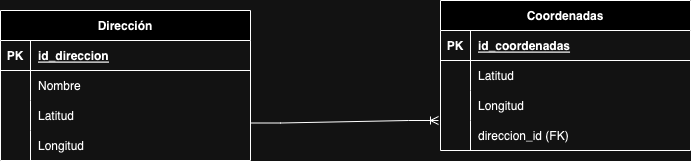

The diagram above was exported from draw.io. Its source (the exported page's mxGraphModel, read from the mxfile embedded in the PNG):
<mxGraphModel dx="2924" dy="1118" grid="1" gridSize="10" guides="1" tooltips="1" connect="1" arrows="1" fold="1" page="1" pageScale="1" pageWidth="850" pageHeight="1100" math="0" shadow="0" extFonts="Permanent Marker^https://fonts.googleapis.com/css?family=Permanent+Marker">
  <root>
    <mxCell id="0" />
    <mxCell id="1" parent="0" />
    <mxCell id="C-vyLk0tnHw3VtMMgP7b-13" value="Coordenadas" style="shape=table;startSize=30;container=1;collapsible=1;childLayout=tableLayout;fixedRows=1;rowLines=0;fontStyle=1;align=center;resizeLast=1;" parent="1" vertex="1">
      <mxGeometry x="400" y="360" width="250" height="150" as="geometry" />
    </mxCell>
    <mxCell id="C-vyLk0tnHw3VtMMgP7b-14" value="" style="shape=partialRectangle;collapsible=0;dropTarget=0;pointerEvents=0;fillColor=none;points=[[0,0.5],[1,0.5]];portConstraint=eastwest;top=0;left=0;right=0;bottom=1;" parent="C-vyLk0tnHw3VtMMgP7b-13" vertex="1">
      <mxGeometry y="30" width="250" height="30" as="geometry" />
    </mxCell>
    <mxCell id="C-vyLk0tnHw3VtMMgP7b-15" value="PK" style="shape=partialRectangle;overflow=hidden;connectable=0;fillColor=none;top=0;left=0;bottom=0;right=0;fontStyle=1;" parent="C-vyLk0tnHw3VtMMgP7b-14" vertex="1">
      <mxGeometry width="30" height="30" as="geometry">
        <mxRectangle width="30" height="30" as="alternateBounds" />
      </mxGeometry>
    </mxCell>
    <mxCell id="C-vyLk0tnHw3VtMMgP7b-16" value="id_coordenadas" style="shape=partialRectangle;overflow=hidden;connectable=0;fillColor=none;top=0;left=0;bottom=0;right=0;align=left;spacingLeft=6;fontStyle=5;" parent="C-vyLk0tnHw3VtMMgP7b-14" vertex="1">
      <mxGeometry x="30" width="220" height="30" as="geometry">
        <mxRectangle width="220" height="30" as="alternateBounds" />
      </mxGeometry>
    </mxCell>
    <mxCell id="C-vyLk0tnHw3VtMMgP7b-17" value="" style="shape=partialRectangle;collapsible=0;dropTarget=0;pointerEvents=0;fillColor=none;points=[[0,0.5],[1,0.5]];portConstraint=eastwest;top=0;left=0;right=0;bottom=0;" parent="C-vyLk0tnHw3VtMMgP7b-13" vertex="1">
      <mxGeometry y="60" width="250" height="30" as="geometry" />
    </mxCell>
    <mxCell id="C-vyLk0tnHw3VtMMgP7b-18" value="" style="shape=partialRectangle;overflow=hidden;connectable=0;fillColor=none;top=0;left=0;bottom=0;right=0;" parent="C-vyLk0tnHw3VtMMgP7b-17" vertex="1">
      <mxGeometry width="30" height="30" as="geometry">
        <mxRectangle width="30" height="30" as="alternateBounds" />
      </mxGeometry>
    </mxCell>
    <mxCell id="C-vyLk0tnHw3VtMMgP7b-19" value="Latitud" style="shape=partialRectangle;overflow=hidden;connectable=0;fillColor=none;top=0;left=0;bottom=0;right=0;align=left;spacingLeft=6;" parent="C-vyLk0tnHw3VtMMgP7b-17" vertex="1">
      <mxGeometry x="30" width="220" height="30" as="geometry">
        <mxRectangle width="220" height="30" as="alternateBounds" />
      </mxGeometry>
    </mxCell>
    <mxCell id="C-vyLk0tnHw3VtMMgP7b-20" value="" style="shape=partialRectangle;collapsible=0;dropTarget=0;pointerEvents=0;fillColor=none;points=[[0,0.5],[1,0.5]];portConstraint=eastwest;top=0;left=0;right=0;bottom=0;" parent="C-vyLk0tnHw3VtMMgP7b-13" vertex="1">
      <mxGeometry y="90" width="250" height="30" as="geometry" />
    </mxCell>
    <mxCell id="C-vyLk0tnHw3VtMMgP7b-21" value="" style="shape=partialRectangle;overflow=hidden;connectable=0;fillColor=none;top=0;left=0;bottom=0;right=0;" parent="C-vyLk0tnHw3VtMMgP7b-20" vertex="1">
      <mxGeometry width="30" height="30" as="geometry">
        <mxRectangle width="30" height="30" as="alternateBounds" />
      </mxGeometry>
    </mxCell>
    <mxCell id="C-vyLk0tnHw3VtMMgP7b-22" value="Longitud" style="shape=partialRectangle;overflow=hidden;connectable=0;fillColor=none;top=0;left=0;bottom=0;right=0;align=left;spacingLeft=6;" parent="C-vyLk0tnHw3VtMMgP7b-20" vertex="1">
      <mxGeometry x="30" width="220" height="30" as="geometry">
        <mxRectangle width="220" height="30" as="alternateBounds" />
      </mxGeometry>
    </mxCell>
    <mxCell id="pZU80Ke8vbqS8XdpZkG1-13" value="" style="shape=partialRectangle;collapsible=0;dropTarget=0;pointerEvents=0;fillColor=none;points=[[0,0.5],[1,0.5]];portConstraint=eastwest;top=0;left=0;right=0;bottom=0;" vertex="1" parent="C-vyLk0tnHw3VtMMgP7b-13">
      <mxGeometry y="120" width="250" height="30" as="geometry" />
    </mxCell>
    <mxCell id="pZU80Ke8vbqS8XdpZkG1-14" value="" style="shape=partialRectangle;overflow=hidden;connectable=0;fillColor=none;top=0;left=0;bottom=0;right=0;" vertex="1" parent="pZU80Ke8vbqS8XdpZkG1-13">
      <mxGeometry width="30" height="30" as="geometry">
        <mxRectangle width="30" height="30" as="alternateBounds" />
      </mxGeometry>
    </mxCell>
    <mxCell id="pZU80Ke8vbqS8XdpZkG1-15" value="direccion_id (FK)" style="shape=partialRectangle;overflow=hidden;connectable=0;fillColor=none;top=0;left=0;bottom=0;right=0;align=left;spacingLeft=6;" vertex="1" parent="pZU80Ke8vbqS8XdpZkG1-13">
      <mxGeometry x="30" width="220" height="30" as="geometry">
        <mxRectangle width="220" height="30" as="alternateBounds" />
      </mxGeometry>
    </mxCell>
    <mxCell id="C-vyLk0tnHw3VtMMgP7b-23" value="Dirección" style="shape=table;startSize=30;container=1;collapsible=1;childLayout=tableLayout;fixedRows=1;rowLines=0;fontStyle=1;align=center;resizeLast=1;" parent="1" vertex="1">
      <mxGeometry x="-40" y="370" width="250" height="150" as="geometry" />
    </mxCell>
    <mxCell id="C-vyLk0tnHw3VtMMgP7b-24" value="" style="shape=partialRectangle;collapsible=0;dropTarget=0;pointerEvents=0;fillColor=none;points=[[0,0.5],[1,0.5]];portConstraint=eastwest;top=0;left=0;right=0;bottom=1;" parent="C-vyLk0tnHw3VtMMgP7b-23" vertex="1">
      <mxGeometry y="30" width="250" height="30" as="geometry" />
    </mxCell>
    <mxCell id="C-vyLk0tnHw3VtMMgP7b-25" value="PK" style="shape=partialRectangle;overflow=hidden;connectable=0;fillColor=none;top=0;left=0;bottom=0;right=0;fontStyle=1;" parent="C-vyLk0tnHw3VtMMgP7b-24" vertex="1">
      <mxGeometry width="30" height="30" as="geometry">
        <mxRectangle width="30" height="30" as="alternateBounds" />
      </mxGeometry>
    </mxCell>
    <mxCell id="C-vyLk0tnHw3VtMMgP7b-26" value="id_direccion  " style="shape=partialRectangle;overflow=hidden;connectable=0;fillColor=none;top=0;left=0;bottom=0;right=0;align=left;spacingLeft=6;fontStyle=5;" parent="C-vyLk0tnHw3VtMMgP7b-24" vertex="1">
      <mxGeometry x="30" width="220" height="30" as="geometry">
        <mxRectangle width="220" height="30" as="alternateBounds" />
      </mxGeometry>
    </mxCell>
    <mxCell id="C-vyLk0tnHw3VtMMgP7b-27" value="" style="shape=partialRectangle;collapsible=0;dropTarget=0;pointerEvents=0;fillColor=none;points=[[0,0.5],[1,0.5]];portConstraint=eastwest;top=0;left=0;right=0;bottom=0;" parent="C-vyLk0tnHw3VtMMgP7b-23" vertex="1">
      <mxGeometry y="60" width="250" height="30" as="geometry" />
    </mxCell>
    <mxCell id="C-vyLk0tnHw3VtMMgP7b-28" value="" style="shape=partialRectangle;overflow=hidden;connectable=0;fillColor=none;top=0;left=0;bottom=0;right=0;" parent="C-vyLk0tnHw3VtMMgP7b-27" vertex="1">
      <mxGeometry width="30" height="30" as="geometry">
        <mxRectangle width="30" height="30" as="alternateBounds" />
      </mxGeometry>
    </mxCell>
    <mxCell id="C-vyLk0tnHw3VtMMgP7b-29" value="Nombre" style="shape=partialRectangle;overflow=hidden;connectable=0;fillColor=none;top=0;left=0;bottom=0;right=0;align=left;spacingLeft=6;" parent="C-vyLk0tnHw3VtMMgP7b-27" vertex="1">
      <mxGeometry x="30" width="220" height="30" as="geometry">
        <mxRectangle width="220" height="30" as="alternateBounds" />
      </mxGeometry>
    </mxCell>
    <mxCell id="pZU80Ke8vbqS8XdpZkG1-3" value="" style="shape=partialRectangle;collapsible=0;dropTarget=0;pointerEvents=0;fillColor=none;points=[[0,0.5],[1,0.5]];portConstraint=eastwest;top=0;left=0;right=0;bottom=0;" vertex="1" parent="C-vyLk0tnHw3VtMMgP7b-23">
      <mxGeometry y="90" width="250" height="30" as="geometry" />
    </mxCell>
    <mxCell id="pZU80Ke8vbqS8XdpZkG1-4" value="" style="shape=partialRectangle;overflow=hidden;connectable=0;fillColor=none;top=0;left=0;bottom=0;right=0;" vertex="1" parent="pZU80Ke8vbqS8XdpZkG1-3">
      <mxGeometry width="30" height="30" as="geometry">
        <mxRectangle width="30" height="30" as="alternateBounds" />
      </mxGeometry>
    </mxCell>
    <mxCell id="pZU80Ke8vbqS8XdpZkG1-5" value="Latitud" style="shape=partialRectangle;overflow=hidden;connectable=0;fillColor=none;top=0;left=0;bottom=0;right=0;align=left;spacingLeft=6;" vertex="1" parent="pZU80Ke8vbqS8XdpZkG1-3">
      <mxGeometry x="30" width="220" height="30" as="geometry">
        <mxRectangle width="220" height="30" as="alternateBounds" />
      </mxGeometry>
    </mxCell>
    <mxCell id="pZU80Ke8vbqS8XdpZkG1-6" value="" style="shape=partialRectangle;collapsible=0;dropTarget=0;pointerEvents=0;fillColor=none;points=[[0,0.5],[1,0.5]];portConstraint=eastwest;top=0;left=0;right=0;bottom=0;" vertex="1" parent="C-vyLk0tnHw3VtMMgP7b-23">
      <mxGeometry y="120" width="250" height="30" as="geometry" />
    </mxCell>
    <mxCell id="pZU80Ke8vbqS8XdpZkG1-7" value="" style="shape=partialRectangle;overflow=hidden;connectable=0;fillColor=none;top=0;left=0;bottom=0;right=0;" vertex="1" parent="pZU80Ke8vbqS8XdpZkG1-6">
      <mxGeometry width="30" height="30" as="geometry">
        <mxRectangle width="30" height="30" as="alternateBounds" />
      </mxGeometry>
    </mxCell>
    <mxCell id="pZU80Ke8vbqS8XdpZkG1-8" value="Longitud" style="shape=partialRectangle;overflow=hidden;connectable=0;fillColor=none;top=0;left=0;bottom=0;right=0;align=left;spacingLeft=6;" vertex="1" parent="pZU80Ke8vbqS8XdpZkG1-6">
      <mxGeometry x="30" width="220" height="30" as="geometry">
        <mxRectangle width="220" height="30" as="alternateBounds" />
      </mxGeometry>
    </mxCell>
    <mxCell id="pZU80Ke8vbqS8XdpZkG1-2" value="" style="edgeStyle=entityRelationEdgeStyle;fontSize=12;html=1;endArrow=ERoneToMany;rounded=0;exitX=1;exitY=0.75;exitDx=0;exitDy=0;entryX=-0.008;entryY=0;entryDx=0;entryDy=0;entryPerimeter=0;" edge="1" parent="1" source="C-vyLk0tnHw3VtMMgP7b-23" target="pZU80Ke8vbqS8XdpZkG1-13">
      <mxGeometry width="100" height="100" relative="1" as="geometry">
        <mxPoint x="150" y="620" as="sourcePoint" />
        <mxPoint x="380" y="485" as="targetPoint" />
      </mxGeometry>
    </mxCell>
  </root>
</mxGraphModel>